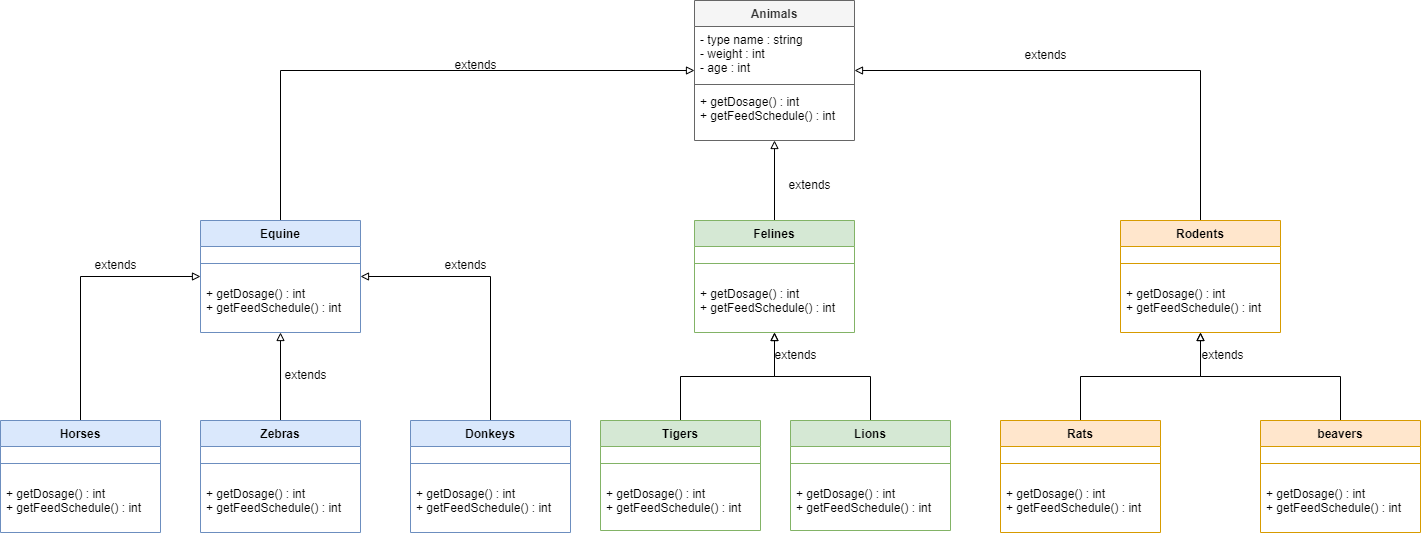

The diagram above was exported from draw.io. Its source (the exported page's mxGraphModel, read from the mxfile embedded in the PNG):
<mxGraphModel dx="2162" dy="742" grid="1" gridSize="10" guides="1" tooltips="1" connect="1" arrows="1" fold="1" page="1" pageScale="1" pageWidth="827" pageHeight="1169" background="#ffffff" math="0" shadow="0">
  <root>
    <mxCell id="0" />
    <mxCell id="1" parent="0" />
    <mxCell id="i_PzrmY43fE9AJ3_CQXu-9" value="" style="edgeStyle=orthogonalEdgeStyle;rounded=0;orthogonalLoop=1;jettySize=auto;html=1;startArrow=block;startFill=0;endArrow=none;endFill=0;" edge="1" parent="1" source="i_PzrmY43fE9AJ3_CQXu-1" target="i_PzrmY43fE9AJ3_CQXu-5">
      <mxGeometry relative="1" as="geometry" />
    </mxCell>
    <mxCell id="i_PzrmY43fE9AJ3_CQXu-14" value="" style="edgeStyle=orthogonalEdgeStyle;rounded=0;orthogonalLoop=1;jettySize=auto;html=1;startArrow=block;startFill=0;endArrow=none;endFill=0;" edge="1" parent="1" source="i_PzrmY43fE9AJ3_CQXu-1" target="i_PzrmY43fE9AJ3_CQXu-10">
      <mxGeometry relative="1" as="geometry" />
    </mxCell>
    <mxCell id="i_PzrmY43fE9AJ3_CQXu-19" value="" style="edgeStyle=orthogonalEdgeStyle;rounded=0;orthogonalLoop=1;jettySize=auto;html=1;startArrow=block;startFill=0;endArrow=none;endFill=0;" edge="1" parent="1" source="i_PzrmY43fE9AJ3_CQXu-1" target="i_PzrmY43fE9AJ3_CQXu-15">
      <mxGeometry relative="1" as="geometry" />
    </mxCell>
    <mxCell id="i_PzrmY43fE9AJ3_CQXu-1" value="Animals" style="swimlane;fontStyle=1;align=center;verticalAlign=top;childLayout=stackLayout;horizontal=1;startSize=26;horizontalStack=0;resizeParent=1;resizeParentMax=0;resizeLast=0;collapsible=1;marginBottom=0;fillColor=#f5f5f5;fontColor=#333333;strokeColor=#666666;" vertex="1" parent="1">
      <mxGeometry x="334" y="20" width="160" height="140" as="geometry" />
    </mxCell>
    <mxCell id="i_PzrmY43fE9AJ3_CQXu-2" value="- type name : string&#10;- weight : int&#10;- age : int" style="text;strokeColor=none;fillColor=none;align=left;verticalAlign=top;spacingLeft=4;spacingRight=4;overflow=hidden;rotatable=0;points=[[0,0.5],[1,0.5]];portConstraint=eastwest;" vertex="1" parent="i_PzrmY43fE9AJ3_CQXu-1">
      <mxGeometry y="26" width="160" height="54" as="geometry" />
    </mxCell>
    <mxCell id="i_PzrmY43fE9AJ3_CQXu-3" value="" style="line;strokeWidth=1;fillColor=none;align=left;verticalAlign=middle;spacingTop=-1;spacingLeft=3;spacingRight=3;rotatable=0;labelPosition=right;points=[];portConstraint=eastwest;strokeColor=inherit;" vertex="1" parent="i_PzrmY43fE9AJ3_CQXu-1">
      <mxGeometry y="80" width="160" height="8" as="geometry" />
    </mxCell>
    <mxCell id="i_PzrmY43fE9AJ3_CQXu-4" value="+ getDosage() : int&#10;+ getFeedSchedule() : int" style="text;strokeColor=none;fillColor=none;align=left;verticalAlign=top;spacingLeft=4;spacingRight=4;overflow=hidden;rotatable=0;points=[[0,0.5],[1,0.5]];portConstraint=eastwest;" vertex="1" parent="i_PzrmY43fE9AJ3_CQXu-1">
      <mxGeometry y="88" width="160" height="52" as="geometry" />
    </mxCell>
    <mxCell id="i_PzrmY43fE9AJ3_CQXu-24" value="" style="edgeStyle=orthogonalEdgeStyle;rounded=0;orthogonalLoop=1;jettySize=auto;html=1;startArrow=block;startFill=0;endArrow=none;endFill=0;" edge="1" parent="1" source="i_PzrmY43fE9AJ3_CQXu-5" target="i_PzrmY43fE9AJ3_CQXu-20">
      <mxGeometry relative="1" as="geometry" />
    </mxCell>
    <mxCell id="i_PzrmY43fE9AJ3_CQXu-29" value="" style="edgeStyle=orthogonalEdgeStyle;rounded=0;orthogonalLoop=1;jettySize=auto;html=1;startArrow=block;startFill=0;endArrow=none;endFill=0;" edge="1" parent="1" source="i_PzrmY43fE9AJ3_CQXu-5" target="i_PzrmY43fE9AJ3_CQXu-25">
      <mxGeometry relative="1" as="geometry" />
    </mxCell>
    <mxCell id="i_PzrmY43fE9AJ3_CQXu-35" value="" style="edgeStyle=orthogonalEdgeStyle;rounded=0;orthogonalLoop=1;jettySize=auto;html=1;startArrow=block;startFill=0;endArrow=none;endFill=0;" edge="1" parent="1" source="i_PzrmY43fE9AJ3_CQXu-5" target="i_PzrmY43fE9AJ3_CQXu-31">
      <mxGeometry relative="1" as="geometry" />
    </mxCell>
    <mxCell id="i_PzrmY43fE9AJ3_CQXu-5" value="Equine" style="swimlane;fontStyle=1;align=center;verticalAlign=top;childLayout=stackLayout;horizontal=1;startSize=26;horizontalStack=0;resizeParent=1;resizeParentMax=0;resizeLast=0;collapsible=1;marginBottom=0;fillColor=#dae8fc;strokeColor=#6c8ebf;" vertex="1" parent="1">
      <mxGeometry x="-160" y="240" width="160" height="112" as="geometry" />
    </mxCell>
    <mxCell id="i_PzrmY43fE9AJ3_CQXu-7" value="" style="line;strokeWidth=1;fillColor=none;align=left;verticalAlign=middle;spacingTop=-1;spacingLeft=3;spacingRight=3;rotatable=0;labelPosition=right;points=[];portConstraint=eastwest;strokeColor=inherit;" vertex="1" parent="i_PzrmY43fE9AJ3_CQXu-5">
      <mxGeometry y="26" width="160" height="34" as="geometry" />
    </mxCell>
    <mxCell id="i_PzrmY43fE9AJ3_CQXu-8" value="+ getDosage() : int&#10;+ getFeedSchedule() : int" style="text;strokeColor=none;fillColor=none;align=left;verticalAlign=top;spacingLeft=4;spacingRight=4;overflow=hidden;rotatable=0;points=[[0,0.5],[1,0.5]];portConstraint=eastwest;" vertex="1" parent="i_PzrmY43fE9AJ3_CQXu-5">
      <mxGeometry y="60" width="160" height="52" as="geometry" />
    </mxCell>
    <mxCell id="i_PzrmY43fE9AJ3_CQXu-40" value="" style="edgeStyle=orthogonalEdgeStyle;rounded=0;orthogonalLoop=1;jettySize=auto;html=1;startArrow=block;startFill=0;endArrow=none;endFill=0;" edge="1" parent="1" source="i_PzrmY43fE9AJ3_CQXu-10" target="i_PzrmY43fE9AJ3_CQXu-36">
      <mxGeometry relative="1" as="geometry" />
    </mxCell>
    <mxCell id="i_PzrmY43fE9AJ3_CQXu-48" value="" style="edgeStyle=orthogonalEdgeStyle;rounded=0;orthogonalLoop=1;jettySize=auto;html=1;startArrow=block;startFill=0;endArrow=none;endFill=0;" edge="1" parent="1" source="i_PzrmY43fE9AJ3_CQXu-10" target="i_PzrmY43fE9AJ3_CQXu-44">
      <mxGeometry relative="1" as="geometry" />
    </mxCell>
    <mxCell id="i_PzrmY43fE9AJ3_CQXu-10" value="Felines" style="swimlane;fontStyle=1;align=center;verticalAlign=top;childLayout=stackLayout;horizontal=1;startSize=26;horizontalStack=0;resizeParent=1;resizeParentMax=0;resizeLast=0;collapsible=1;marginBottom=0;fillColor=#d5e8d4;strokeColor=#82b366;" vertex="1" parent="1">
      <mxGeometry x="334" y="240" width="160" height="112" as="geometry" />
    </mxCell>
    <mxCell id="i_PzrmY43fE9AJ3_CQXu-12" value="" style="line;strokeWidth=1;fillColor=none;align=left;verticalAlign=middle;spacingTop=-1;spacingLeft=3;spacingRight=3;rotatable=0;labelPosition=right;points=[];portConstraint=eastwest;strokeColor=inherit;" vertex="1" parent="i_PzrmY43fE9AJ3_CQXu-10">
      <mxGeometry y="26" width="160" height="34" as="geometry" />
    </mxCell>
    <mxCell id="i_PzrmY43fE9AJ3_CQXu-13" value="+ getDosage() : int&#10;+ getFeedSchedule() : int" style="text;strokeColor=none;fillColor=none;align=left;verticalAlign=top;spacingLeft=4;spacingRight=4;overflow=hidden;rotatable=0;points=[[0,0.5],[1,0.5]];portConstraint=eastwest;" vertex="1" parent="i_PzrmY43fE9AJ3_CQXu-10">
      <mxGeometry y="60" width="160" height="52" as="geometry" />
    </mxCell>
    <mxCell id="i_PzrmY43fE9AJ3_CQXu-53" value="" style="edgeStyle=orthogonalEdgeStyle;rounded=0;orthogonalLoop=1;jettySize=auto;html=1;startArrow=block;startFill=0;endArrow=none;endFill=0;" edge="1" parent="1" source="i_PzrmY43fE9AJ3_CQXu-15" target="i_PzrmY43fE9AJ3_CQXu-49">
      <mxGeometry relative="1" as="geometry" />
    </mxCell>
    <mxCell id="i_PzrmY43fE9AJ3_CQXu-59" value="" style="edgeStyle=orthogonalEdgeStyle;rounded=0;orthogonalLoop=1;jettySize=auto;html=1;startArrow=block;startFill=0;endArrow=none;endFill=0;" edge="1" parent="1" source="i_PzrmY43fE9AJ3_CQXu-15" target="i_PzrmY43fE9AJ3_CQXu-55">
      <mxGeometry relative="1" as="geometry" />
    </mxCell>
    <mxCell id="i_PzrmY43fE9AJ3_CQXu-15" value="Rodents" style="swimlane;fontStyle=1;align=center;verticalAlign=top;childLayout=stackLayout;horizontal=1;startSize=26;horizontalStack=0;resizeParent=1;resizeParentMax=0;resizeLast=0;collapsible=1;marginBottom=0;fillColor=#ffe6cc;strokeColor=#d79b00;" vertex="1" parent="1">
      <mxGeometry x="760" y="240" width="160" height="112" as="geometry" />
    </mxCell>
    <mxCell id="i_PzrmY43fE9AJ3_CQXu-17" value="" style="line;strokeWidth=1;fillColor=none;align=left;verticalAlign=middle;spacingTop=-1;spacingLeft=3;spacingRight=3;rotatable=0;labelPosition=right;points=[];portConstraint=eastwest;strokeColor=inherit;" vertex="1" parent="i_PzrmY43fE9AJ3_CQXu-15">
      <mxGeometry y="26" width="160" height="34" as="geometry" />
    </mxCell>
    <mxCell id="i_PzrmY43fE9AJ3_CQXu-18" value="+ getDosage() : int&#10;+ getFeedSchedule() : int" style="text;strokeColor=none;fillColor=none;align=left;verticalAlign=top;spacingLeft=4;spacingRight=4;overflow=hidden;rotatable=0;points=[[0,0.5],[1,0.5]];portConstraint=eastwest;" vertex="1" parent="i_PzrmY43fE9AJ3_CQXu-15">
      <mxGeometry y="60" width="160" height="52" as="geometry" />
    </mxCell>
    <mxCell id="i_PzrmY43fE9AJ3_CQXu-20" value="Horses" style="swimlane;fontStyle=1;align=center;verticalAlign=top;childLayout=stackLayout;horizontal=1;startSize=26;horizontalStack=0;resizeParent=1;resizeParentMax=0;resizeLast=0;collapsible=1;marginBottom=0;fillColor=#dae8fc;strokeColor=#6c8ebf;" vertex="1" parent="1">
      <mxGeometry x="-360" y="440" width="160" height="112" as="geometry" />
    </mxCell>
    <mxCell id="i_PzrmY43fE9AJ3_CQXu-22" value="" style="line;strokeWidth=1;fillColor=none;align=left;verticalAlign=middle;spacingTop=-1;spacingLeft=3;spacingRight=3;rotatable=0;labelPosition=right;points=[];portConstraint=eastwest;strokeColor=inherit;" vertex="1" parent="i_PzrmY43fE9AJ3_CQXu-20">
      <mxGeometry y="26" width="160" height="34" as="geometry" />
    </mxCell>
    <mxCell id="i_PzrmY43fE9AJ3_CQXu-23" value="+ getDosage() : int&#10;+ getFeedSchedule() : int" style="text;strokeColor=none;fillColor=none;align=left;verticalAlign=top;spacingLeft=4;spacingRight=4;overflow=hidden;rotatable=0;points=[[0,0.5],[1,0.5]];portConstraint=eastwest;" vertex="1" parent="i_PzrmY43fE9AJ3_CQXu-20">
      <mxGeometry y="60" width="160" height="52" as="geometry" />
    </mxCell>
    <mxCell id="i_PzrmY43fE9AJ3_CQXu-25" value="Zebras" style="swimlane;fontStyle=1;align=center;verticalAlign=top;childLayout=stackLayout;horizontal=1;startSize=26;horizontalStack=0;resizeParent=1;resizeParentMax=0;resizeLast=0;collapsible=1;marginBottom=0;fillColor=#dae8fc;strokeColor=#6c8ebf;" vertex="1" parent="1">
      <mxGeometry x="-160" y="440" width="160" height="112" as="geometry" />
    </mxCell>
    <mxCell id="i_PzrmY43fE9AJ3_CQXu-27" value="" style="line;strokeWidth=1;fillColor=none;align=left;verticalAlign=middle;spacingTop=-1;spacingLeft=3;spacingRight=3;rotatable=0;labelPosition=right;points=[];portConstraint=eastwest;strokeColor=inherit;" vertex="1" parent="i_PzrmY43fE9AJ3_CQXu-25">
      <mxGeometry y="26" width="160" height="34" as="geometry" />
    </mxCell>
    <mxCell id="i_PzrmY43fE9AJ3_CQXu-28" value="+ getDosage() : int&#10;+ getFeedSchedule() : int" style="text;strokeColor=none;fillColor=none;align=left;verticalAlign=top;spacingLeft=4;spacingRight=4;overflow=hidden;rotatable=0;points=[[0,0.5],[1,0.5]];portConstraint=eastwest;" vertex="1" parent="i_PzrmY43fE9AJ3_CQXu-25">
      <mxGeometry y="60" width="160" height="52" as="geometry" />
    </mxCell>
    <mxCell id="i_PzrmY43fE9AJ3_CQXu-31" value="Donkeys" style="swimlane;fontStyle=1;align=center;verticalAlign=top;childLayout=stackLayout;horizontal=1;startSize=26;horizontalStack=0;resizeParent=1;resizeParentMax=0;resizeLast=0;collapsible=1;marginBottom=0;fillColor=#dae8fc;strokeColor=#6c8ebf;" vertex="1" parent="1">
      <mxGeometry x="50" y="440" width="160" height="112" as="geometry" />
    </mxCell>
    <mxCell id="i_PzrmY43fE9AJ3_CQXu-33" value="" style="line;strokeWidth=1;fillColor=none;align=left;verticalAlign=middle;spacingTop=-1;spacingLeft=3;spacingRight=3;rotatable=0;labelPosition=right;points=[];portConstraint=eastwest;strokeColor=inherit;" vertex="1" parent="i_PzrmY43fE9AJ3_CQXu-31">
      <mxGeometry y="26" width="160" height="34" as="geometry" />
    </mxCell>
    <mxCell id="i_PzrmY43fE9AJ3_CQXu-34" value="+ getDosage() : int&#10;+ getFeedSchedule() : int" style="text;strokeColor=none;fillColor=none;align=left;verticalAlign=top;spacingLeft=4;spacingRight=4;overflow=hidden;rotatable=0;points=[[0,0.5],[1,0.5]];portConstraint=eastwest;" vertex="1" parent="i_PzrmY43fE9AJ3_CQXu-31">
      <mxGeometry y="60" width="160" height="52" as="geometry" />
    </mxCell>
    <mxCell id="i_PzrmY43fE9AJ3_CQXu-36" value="Tigers" style="swimlane;fontStyle=1;align=center;verticalAlign=top;childLayout=stackLayout;horizontal=1;startSize=26;horizontalStack=0;resizeParent=1;resizeParentMax=0;resizeLast=0;collapsible=1;marginBottom=0;fillColor=#d5e8d4;strokeColor=#82b366;" vertex="1" parent="1">
      <mxGeometry x="240" y="440" width="160" height="110" as="geometry" />
    </mxCell>
    <mxCell id="i_PzrmY43fE9AJ3_CQXu-38" value="" style="line;strokeWidth=1;fillColor=none;align=left;verticalAlign=middle;spacingTop=-1;spacingLeft=3;spacingRight=3;rotatable=0;labelPosition=right;points=[];portConstraint=eastwest;strokeColor=inherit;" vertex="1" parent="i_PzrmY43fE9AJ3_CQXu-36">
      <mxGeometry y="26" width="160" height="34" as="geometry" />
    </mxCell>
    <mxCell id="i_PzrmY43fE9AJ3_CQXu-39" value="+ getDosage() : int&#10;+ getFeedSchedule() : int" style="text;strokeColor=none;fillColor=none;align=left;verticalAlign=top;spacingLeft=4;spacingRight=4;overflow=hidden;rotatable=0;points=[[0,0.5],[1,0.5]];portConstraint=eastwest;" vertex="1" parent="i_PzrmY43fE9AJ3_CQXu-36">
      <mxGeometry y="60" width="160" height="50" as="geometry" />
    </mxCell>
    <mxCell id="i_PzrmY43fE9AJ3_CQXu-44" value="Lions" style="swimlane;fontStyle=1;align=center;verticalAlign=top;childLayout=stackLayout;horizontal=1;startSize=26;horizontalStack=0;resizeParent=1;resizeParentMax=0;resizeLast=0;collapsible=1;marginBottom=0;fillColor=#d5e8d4;strokeColor=#82b366;" vertex="1" parent="1">
      <mxGeometry x="430" y="440" width="160" height="110" as="geometry" />
    </mxCell>
    <mxCell id="i_PzrmY43fE9AJ3_CQXu-46" value="" style="line;strokeWidth=1;fillColor=none;align=left;verticalAlign=middle;spacingTop=-1;spacingLeft=3;spacingRight=3;rotatable=0;labelPosition=right;points=[];portConstraint=eastwest;strokeColor=inherit;" vertex="1" parent="i_PzrmY43fE9AJ3_CQXu-44">
      <mxGeometry y="26" width="160" height="34" as="geometry" />
    </mxCell>
    <mxCell id="i_PzrmY43fE9AJ3_CQXu-47" value="+ getDosage() : int&#10;+ getFeedSchedule() : int" style="text;strokeColor=none;fillColor=none;align=left;verticalAlign=top;spacingLeft=4;spacingRight=4;overflow=hidden;rotatable=0;points=[[0,0.5],[1,0.5]];portConstraint=eastwest;" vertex="1" parent="i_PzrmY43fE9AJ3_CQXu-44">
      <mxGeometry y="60" width="160" height="50" as="geometry" />
    </mxCell>
    <mxCell id="i_PzrmY43fE9AJ3_CQXu-49" value="Rats" style="swimlane;fontStyle=1;align=center;verticalAlign=top;childLayout=stackLayout;horizontal=1;startSize=26;horizontalStack=0;resizeParent=1;resizeParentMax=0;resizeLast=0;collapsible=1;marginBottom=0;fillColor=#ffe6cc;strokeColor=#d79b00;" vertex="1" parent="1">
      <mxGeometry x="640" y="440" width="160" height="112" as="geometry" />
    </mxCell>
    <mxCell id="i_PzrmY43fE9AJ3_CQXu-51" value="" style="line;strokeWidth=1;fillColor=none;align=left;verticalAlign=middle;spacingTop=-1;spacingLeft=3;spacingRight=3;rotatable=0;labelPosition=right;points=[];portConstraint=eastwest;strokeColor=inherit;" vertex="1" parent="i_PzrmY43fE9AJ3_CQXu-49">
      <mxGeometry y="26" width="160" height="34" as="geometry" />
    </mxCell>
    <mxCell id="i_PzrmY43fE9AJ3_CQXu-52" value="+ getDosage() : int&#10;+ getFeedSchedule() : int" style="text;strokeColor=none;fillColor=none;align=left;verticalAlign=top;spacingLeft=4;spacingRight=4;overflow=hidden;rotatable=0;points=[[0,0.5],[1,0.5]];portConstraint=eastwest;" vertex="1" parent="i_PzrmY43fE9AJ3_CQXu-49">
      <mxGeometry y="60" width="160" height="52" as="geometry" />
    </mxCell>
    <mxCell id="i_PzrmY43fE9AJ3_CQXu-55" value="beavers" style="swimlane;fontStyle=1;align=center;verticalAlign=top;childLayout=stackLayout;horizontal=1;startSize=26;horizontalStack=0;resizeParent=1;resizeParentMax=0;resizeLast=0;collapsible=1;marginBottom=0;fillColor=#ffe6cc;strokeColor=#d79b00;" vertex="1" parent="1">
      <mxGeometry x="900" y="440" width="160" height="112" as="geometry" />
    </mxCell>
    <mxCell id="i_PzrmY43fE9AJ3_CQXu-57" value="" style="line;strokeWidth=1;fillColor=none;align=left;verticalAlign=middle;spacingTop=-1;spacingLeft=3;spacingRight=3;rotatable=0;labelPosition=right;points=[];portConstraint=eastwest;strokeColor=inherit;" vertex="1" parent="i_PzrmY43fE9AJ3_CQXu-55">
      <mxGeometry y="26" width="160" height="34" as="geometry" />
    </mxCell>
    <mxCell id="i_PzrmY43fE9AJ3_CQXu-58" value="+ getDosage() : int&#10;+ getFeedSchedule() : int" style="text;strokeColor=none;fillColor=none;align=left;verticalAlign=top;spacingLeft=4;spacingRight=4;overflow=hidden;rotatable=0;points=[[0,0.5],[1,0.5]];portConstraint=eastwest;" vertex="1" parent="i_PzrmY43fE9AJ3_CQXu-55">
      <mxGeometry y="60" width="160" height="52" as="geometry" />
    </mxCell>
    <mxCell id="i_PzrmY43fE9AJ3_CQXu-75" value="extends" style="text;html=1;resizable=0;autosize=1;align=center;verticalAlign=middle;points=[];fillColor=none;strokeColor=none;rounded=0;" vertex="1" parent="1">
      <mxGeometry x="70" y="270" width="70" height="30" as="geometry" />
    </mxCell>
    <mxCell id="i_PzrmY43fE9AJ3_CQXu-77" value="extends" style="text;html=1;resizable=0;autosize=1;align=center;verticalAlign=middle;points=[];fillColor=none;strokeColor=none;rounded=0;" vertex="1" parent="1">
      <mxGeometry x="80" y="70" width="70" height="30" as="geometry" />
    </mxCell>
    <mxCell id="i_PzrmY43fE9AJ3_CQXu-78" value="extends" style="text;html=1;resizable=0;autosize=1;align=center;verticalAlign=middle;points=[];fillColor=none;strokeColor=none;rounded=0;" vertex="1" parent="1">
      <mxGeometry x="650" y="60" width="70" height="30" as="geometry" />
    </mxCell>
    <mxCell id="i_PzrmY43fE9AJ3_CQXu-79" value="extends" style="text;html=1;resizable=0;autosize=1;align=center;verticalAlign=middle;points=[];fillColor=none;strokeColor=none;rounded=0;" vertex="1" parent="1">
      <mxGeometry x="-280" y="270" width="70" height="30" as="geometry" />
    </mxCell>
    <mxCell id="i_PzrmY43fE9AJ3_CQXu-80" value="extends" style="text;html=1;resizable=0;autosize=1;align=center;verticalAlign=middle;points=[];fillColor=none;strokeColor=none;rounded=0;" vertex="1" parent="1">
      <mxGeometry x="-90" y="380" width="70" height="30" as="geometry" />
    </mxCell>
    <mxCell id="i_PzrmY43fE9AJ3_CQXu-81" value="extends" style="text;html=1;resizable=0;autosize=1;align=center;verticalAlign=middle;points=[];fillColor=none;strokeColor=none;rounded=0;" vertex="1" parent="1">
      <mxGeometry x="400" y="360" width="70" height="30" as="geometry" />
    </mxCell>
    <mxCell id="i_PzrmY43fE9AJ3_CQXu-82" value="extends" style="text;html=1;resizable=0;autosize=1;align=center;verticalAlign=middle;points=[];fillColor=none;strokeColor=none;rounded=0;" vertex="1" parent="1">
      <mxGeometry x="827" y="360" width="70" height="30" as="geometry" />
    </mxCell>
    <mxCell id="i_PzrmY43fE9AJ3_CQXu-83" value="extends" style="text;html=1;resizable=0;autosize=1;align=center;verticalAlign=middle;points=[];fillColor=none;strokeColor=none;rounded=0;" vertex="1" parent="1">
      <mxGeometry x="414" y="190" width="70" height="30" as="geometry" />
    </mxCell>
  </root>
</mxGraphModel>